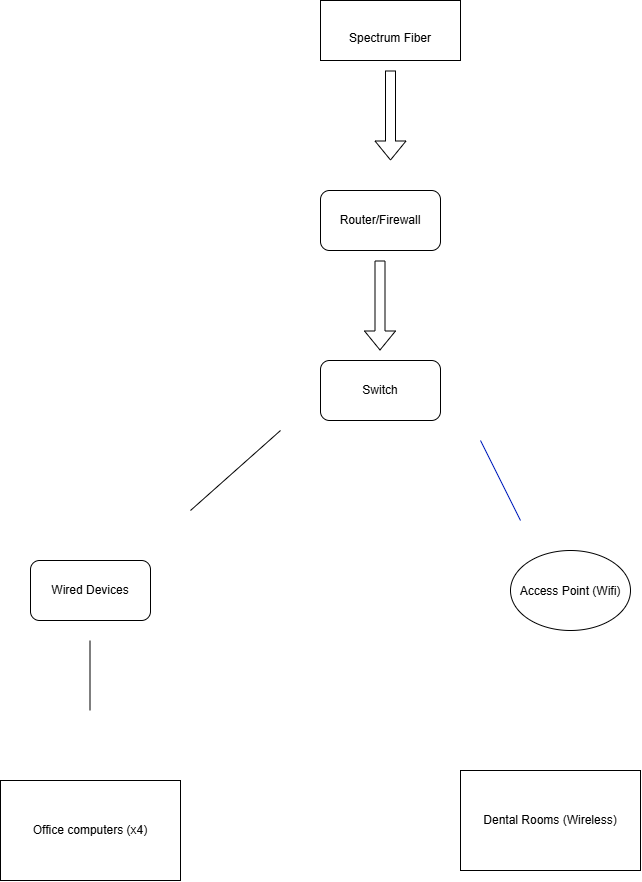

The diagram above was exported from draw.io. Its source (the exported page's mxGraphModel, read from the mxfile embedded in the PNG):
<mxGraphModel dx="1414" dy="912" grid="1" gridSize="10" guides="1" tooltips="1" connect="1" arrows="1" fold="1" page="1" pageScale="1" pageWidth="850" pageHeight="1100" math="0" shadow="0">
  <root>
    <mxCell id="0" />
    <mxCell id="1" parent="0" />
    <mxCell id="1Drhauh74rzruy22te4M-1" parent="1" style="rounded=0;whiteSpace=wrap;html=1;" value="&lt;div&gt;&lt;br&gt;&lt;/div&gt;&lt;div&gt;Spectrum Fiber&lt;/div&gt;" vertex="1">
      <mxGeometry height="60" width="140" x="450" y="40" as="geometry" />
    </mxCell>
    <mxCell id="1Drhauh74rzruy22te4M-5" parent="1" style="rounded=1;whiteSpace=wrap;html=1;" value="Router/Firewall" vertex="1">
      <mxGeometry height="60" width="120" x="450" y="230" as="geometry" />
    </mxCell>
    <mxCell id="1Drhauh74rzruy22te4M-6" edge="1" parent="1" style="shape=flexArrow;endArrow=classic;html=1;rounded=0;" value="">
      <mxGeometry height="50" relative="1" width="50" as="geometry">
        <mxPoint x="509.5" y="300" as="sourcePoint" />
        <mxPoint x="509.5" y="390" as="targetPoint" />
      </mxGeometry>
    </mxCell>
    <mxCell id="1Drhauh74rzruy22te4M-7" parent="1" style="rounded=1;whiteSpace=wrap;html=1;" value="Switch" vertex="1">
      <mxGeometry height="60" width="120" x="450" y="400" as="geometry" />
    </mxCell>
    <mxCell id="1Drhauh74rzruy22te4M-8" edge="1" parent="1" style="endArrow=none;html=1;rounded=1;fillColor=#0050ef;strokeColor=#001DBC;curved=0;" value="">
      <mxGeometry height="50" relative="1" width="50" as="geometry">
        <Array as="points" />
        <mxPoint x="610" y="480" as="sourcePoint" />
        <mxPoint x="650" y="560" as="targetPoint" />
      </mxGeometry>
    </mxCell>
    <mxCell id="1Drhauh74rzruy22te4M-9" parent="1" style="rounded=0;whiteSpace=wrap;html=1;" value="Office computers (x4)" vertex="1">
      <mxGeometry height="100" width="180" x="130" y="820" as="geometry" />
    </mxCell>
    <mxCell id="1Drhauh74rzruy22te4M-10" parent="1" style="ellipse;whiteSpace=wrap;html=1;shapeInside=1;" value="Access Point (Wifi)" vertex="1">
      <mxGeometry height="80" width="120" x="640" y="590" as="geometry" />
    </mxCell>
    <mxCell id="1Drhauh74rzruy22te4M-11" parent="1" style="rounded=0;whiteSpace=wrap;html=1;" value="Dental Rooms (Wireless)" vertex="1">
      <mxGeometry height="100" width="180" x="590" y="810" as="geometry" />
    </mxCell>
    <mxCell id="1Drhauh74rzruy22te4M-21" parent="1" style="rounded=1;whiteSpace=wrap;html=1;" value="Wired Devices" vertex="1">
      <mxGeometry height="60" width="120" x="160" y="600" as="geometry" />
    </mxCell>
    <mxCell id="1Drhauh74rzruy22te4M-22" edge="1" parent="1" style="endArrow=none;html=1;rounded=0;" value="">
      <mxGeometry height="50" relative="1" width="50" as="geometry">
        <mxPoint x="219.5" y="750" as="sourcePoint" />
        <mxPoint x="219.5" y="680" as="targetPoint" />
      </mxGeometry>
    </mxCell>
    <mxCell id="1Drhauh74rzruy22te4M-23" edge="1" parent="1" style="endArrow=none;html=1;rounded=0;" value="">
      <mxGeometry height="50" relative="1" width="50" as="geometry">
        <mxPoint x="320" y="550" as="sourcePoint" />
        <mxPoint x="410" y="470" as="targetPoint" />
      </mxGeometry>
    </mxCell>
    <mxCell id="1Drhauh74rzruy22te4M-24" edge="1" parent="1" style="shape=flexArrow;endArrow=classic;html=1;rounded=0;" value="">
      <mxGeometry height="50" relative="1" width="50" as="geometry">
        <Array as="points" />
        <mxPoint x="520" y="110" as="sourcePoint" />
        <mxPoint x="520" y="200" as="targetPoint" />
      </mxGeometry>
    </mxCell>
  </root>
</mxGraphModel>